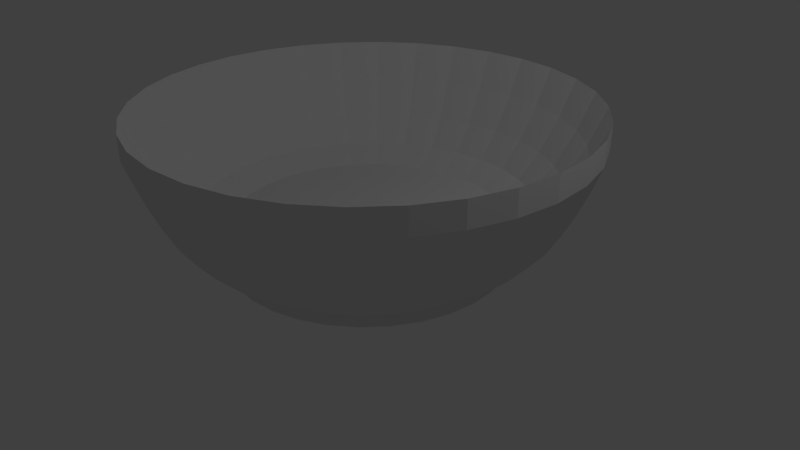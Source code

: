 # Source: Sk_l_01.blend  (saved by Blender 2.78.0; exported with 4.5.12 LTS)
import bpy
from mathutils import Matrix  # noqa: F401  (used for matrix-valued properties, if any)

bpy.ops.wm.read_factory_settings(use_empty=True)
scene = bpy.context.scene
scene.name = 'Scene'

# ---- collections
col_collection_1 = bpy.data.collections.new('Collection 1'); scene.collection.children.link(col_collection_1)

# ---- world
world_world = bpy.data.worlds.new('World'); scene.world = world_world
world_world.color = (0.05088, 0.05088, 0.05088)
world_world.use_sun_shadow = False
world_world.sun_shadow_jitter_overblur = 0.0
world_world.cycles.sampling_method = 'MANUAL'

# ---- cameras
cam_camera = bpy.data.cameras.new('Camera')
cam_camera.clip_end = 100.0
cam_camera.lens = 35.0
cam_camera.sensor_width = 32.0
cam_camera.sensor_height = 18.0
cam_camera.ortho_scale = 7.314
cam_camera.dof.focus_distance = 0.0

# ---- lights
light_lamp = bpy.data.lights.new('Lamp', 'POINT')
light_lamp.transmission_factor = 0.0
light_lamp.cutoff_distance = 30.0
light_lamp.energy = 100.0
light_lamp.shadow_buffer_clip_start = 1.001
light_lamp.shadow_soft_size = 0.1
light_lamp.shadow_maximum_resolution = 0.006
light_lamp.use_absolute_resolution = True

# ---- meshes
me_cylinder = bpy.data.meshes.new('Cylinder')
me_cylinder.from_pydata([(1.264e-07, 1.802, -0.958), (1.169e-07, 1.748, -0.4896), (0.3515, 1.767, -0.958), (0.3411, 1.715, -0.4896), (0.6895, 1.665, -0.958), (0.6691, 1.615, -0.4896), (1.001, 1.498, -0.958), (0.9713, 1.454, -0.4896), (1.274, 1.274, -0.958), (1.236, 1.236, -0.4896), (1.498, 1.001, -0.958), (1.454, 0.9713, -0.4896), (1.665, 0.6895, -0.958), (1.615, 0.6691, -0.4896), (1.767, 0.3515, -0.958), (1.715, 0.3411, -0.4896), (1.802, 4.246e-07, -0.958), (1.748, 4.695e-07, -0.4896), (1.767, -0.3515, -0.958), (1.715, -0.3411, -0.4896), (1.665, -0.6895, -0.958), (1.615, -0.6691, -0.4896), (1.498, -1.001, -0.958), (1.454, -0.9713, -0.4896), (1.274, -1.274, -0.958), (1.236, -1.236, -0.4896), (1.001, -1.498, -0.958), (0.9713, -1.454, -0.4896), (0.6895, -1.665, -0.958), (0.6691, -1.615, -0.4896), (0.3515, -1.767, -0.958), (0.3411, -1.715, -0.4896), (-4.607e-07, -1.802, -0.958), (-4.527e-07, -1.748, -0.4896), (-0.3515, -1.767, -0.958), (-0.3411, -1.715, -0.4896), (-0.6895, -1.665, -0.958), (-0.6691, -1.615, -0.4896), (-1.001, -1.498, -0.958), (-0.9713, -1.454, -0.4896), (-1.274, -1.274, -0.958), (-1.236, -1.236, -0.4896), (-1.498, -1.001, -0.958), (-1.454, -0.9713, -0.4896), (-1.665, -0.6895, -0.958), (-1.615, -0.6691, -0.4896), (-1.767, -0.3515, -0.958), (-1.715, -0.3411, -0.4896), (-1.802, 2.028e-06, -0.958), (-1.748, 2.026e-06, -0.4896), (-1.767, 0.3515, -0.958), (-1.715, 0.3411, -0.4896), (-1.664, 0.6895, -0.958), (-1.615, 0.6691, -0.4896), (-1.498, 1.001, -0.958), (-1.454, 0.9713, -0.4896), (-1.274, 1.274, -0.958), (-1.236, 1.236, -0.4896), (-1.001, 1.498, -0.958), (-0.9713, 1.454, -0.4896), (-0.6895, 1.665, -0.958), (-0.669, 1.615, -0.4896), (-0.3515, 1.767, -0.958), (-0.3411, 1.715, -0.4896), (0.5572, 2.801, 1.0), (0.0, 2.856, 1.0), (1.093, 2.639, 1.0), (1.587, 2.375, 1.0), (2.019, 2.019, 1.0), (2.375, 1.587, 1.0), (2.639, 1.093, 1.0), (2.801, 0.5572, 1.0), (2.856, 2.156e-07, 1.0), (2.801, -0.5572, 1.0), (2.639, -1.093, 1.0), (2.375, -1.587, 1.0), (2.019, -2.019, 1.0), (1.587, -2.375, 1.0), (1.093, -2.639, 1.0), (0.5572, -2.801, 1.0), (-9.306e-07, -2.856, 1.0), (-0.5572, -2.801, 1.0), (-1.093, -2.639, 1.0), (-1.587, -2.375, 1.0), (-2.019, -2.019, 1.0), (-2.375, -1.587, 1.0), (-2.639, -1.093, 1.0), (-2.801, -0.5572, 1.0), (-2.856, 2.758e-06, 1.0), (-2.801, 0.5572, 1.0), (-2.639, 1.093, 1.0), (-2.375, 1.587, 1.0), (-2.019, 2.019, 1.0), (-1.587, 2.375, 1.0), (-1.093, 2.639, 1.0), (-0.5572, 2.801, 1.0), (0.5166, 2.597, 0.512), (2.468e-08, 2.648, 0.512), (1.013, 2.447, 0.512), (1.471, 2.202, 0.512), (1.872, 1.872, 0.512), (2.202, 1.471, 0.512), (2.447, 1.013, 0.512), (2.597, 0.5166, 0.512), (2.648, 2.592e-07, 0.512), (2.597, -0.5166, 0.512), (2.447, -1.013, 0.512), (2.202, -1.471, 0.512), (1.872, -1.872, 0.512), (1.471, -2.202, 0.512), (1.013, -2.447, 0.512), (0.5166, -2.597, 0.512), (-8.382e-07, -2.648, 0.512), (-0.5166, -2.597, 0.512), (-1.013, -2.447, 0.512), (-1.471, -2.202, 0.512), (-1.872, -1.872, 0.512), (-2.202, -1.471, 0.512), (-2.447, -1.013, 0.512), (-2.597, -0.5166, 0.512), (-2.648, 2.616e-06, 0.512), (-2.597, 0.5166, 0.512), (-2.447, 1.013, 0.512), (-2.202, 1.471, 0.512), (-1.872, 1.872, 0.512), (-1.471, 2.202, 0.512), (-1.013, 2.447, 0.512), (-0.5166, 2.597, 0.512), (0.4657, 2.341, 0.05009), (5.516e-08, 2.387, 0.05009), (0.9135, 2.205, 0.05009), (1.326, 1.985, 0.05009), (1.688, 1.688, 0.05009), (1.985, 1.326, 0.05009), (2.205, 0.9135, 0.05009), (2.341, 0.4657, 0.05009), (2.387, 3.212e-07, 0.05009), (2.341, -0.4657, 0.05009), (2.205, -0.9135, 0.05009), (1.985, -1.326, 0.05009), (1.688, -1.688, 0.05009), (1.326, -1.985, 0.05009), (0.9135, -2.205, 0.05009), (0.4657, -2.341, 0.05009), (-7.226e-07, -2.387, 0.05009), (-0.4657, -2.341, 0.05009), (-0.9135, -2.205, 0.05009), (-1.326, -1.985, 0.05009), (-1.688, -1.688, 0.05009), (-1.985, -1.326, 0.05009), (-2.205, -0.9135, 0.05009), (-2.341, -0.4657, 0.05009), (-2.387, 2.446e-06, 0.05009), (-2.341, 0.4657, 0.05009), (-2.205, 0.9135, 0.05009), (-1.985, 1.326, 0.05009), (-1.688, 1.688, 0.05009), (-1.326, 1.985, 0.05009), (-0.9135, 2.205, 0.05009), (-0.4657, 2.341, 0.05009), (0.4113, 2.068, -0.2988), (8.349e-08, 2.108, -0.2988), (0.8069, 1.948, -0.2988), (1.171, 1.753, -0.2988), (1.491, 1.491, -0.2988), (1.753, 1.171, -0.2988), (1.948, 0.8069, -0.2988), (2.068, 0.4113, -0.2988), (2.108, 3.886e-07, -0.2988), (2.068, -0.4113, -0.2988), (1.948, -0.8069, -0.2988), (1.753, -1.171, -0.2988), (1.491, -1.491, -0.2988), (1.171, -1.753, -0.2988), (0.8069, -1.948, -0.2988), (0.4113, -2.068, -0.2988), (-6.035e-07, -2.108, -0.2988), (-0.4113, -2.068, -0.2988), (-0.8069, -1.948, -0.2988), (-1.171, -1.753, -0.2988), (-1.491, -1.491, -0.2988), (-1.753, -1.171, -0.2988), (-1.948, -0.8069, -0.2988), (-2.068, -0.4113, -0.2988), (-2.108, 2.265e-06, -0.2988), (-2.068, 0.4113, -0.2988), (-1.948, 0.8069, -0.2988), (-1.753, 1.171, -0.2988), (-1.491, 1.491, -0.2988), (-1.171, 1.753, -0.2988), (-0.8069, 1.948, -0.2988), (-0.4113, 2.068, -0.2988), (1.264e-07, 1.802, -0.8146), (7.201e-08, 2.24, -0.5016), (4.734e-08, 2.434, -0.2754), (2.534e-08, 2.592, 0.02116), (0.5057, 2.542, 0.02116), (0.4749, 2.388, -0.2754), (0.437, 2.197, -0.5016), (0.3515, 1.767, -0.8146), (0.992, 2.395, 0.02116), (0.9316, 2.249, -0.2754), (0.8572, 2.07, -0.5016), (0.6895, 1.665, -0.8146), (1.44, 2.155, 0.02116), (1.352, 2.024, -0.2754), (1.245, 1.863, -0.5016), (1.001, 1.498, -0.8146), (1.833, 1.833, 0.02116), (1.721, 1.721, -0.2754), (1.584, 1.584, -0.5016), (1.274, 1.274, -0.8146), (2.155, 1.44, 0.02116), (2.024, 1.352, -0.2754), (1.863, 1.245, -0.5016), (1.498, 1.001, -0.8146), (2.395, 0.992, 0.02116), (2.249, 0.9316, -0.2754), (2.07, 0.8572, -0.5016), (1.665, 0.6895, -0.8146), (2.542, 0.5057, 0.02116), (2.388, 0.4749, -0.2754), (2.197, 0.437, -0.5016), (1.767, 0.3515, -0.8146), (2.592, 2.738e-07, 0.02116), (2.434, 3.086e-07, -0.2754), (2.24, 3.465e-07, -0.5016), (1.802, 4.246e-07, -0.8146), (2.542, -0.5057, 0.02116), (2.388, -0.4749, -0.2754), (2.197, -0.437, -0.5016), (1.767, -0.3515, -0.8146), (2.395, -0.992, 0.02116), (2.249, -0.9316, -0.2754), (2.07, -0.8572, -0.5016), (1.665, -0.6895, -0.8146), (2.155, -1.44, 0.02116), (2.024, -1.352, -0.2754), (1.863, -1.245, -0.5016), (1.498, -1.001, -0.8146), (1.833, -1.833, 0.02116), (1.721, -1.721, -0.2754), (1.584, -1.584, -0.5016), (1.274, -1.274, -0.8146), (1.44, -2.155, 0.02116), (1.352, -2.024, -0.2754), (1.245, -1.863, -0.5016), (1.001, -1.498, -0.8146), (0.992, -2.395, 0.02116), (0.9316, -2.249, -0.2754), (0.8572, -2.07, -0.5016), (0.6895, -1.665, -0.8146), (0.5057, -2.542, 0.02116), (0.4749, -2.388, -0.2754), (0.437, -2.197, -0.5016), (0.3515, -1.767, -0.8146), (-8.193e-07, -2.592, 0.02116), (-7.459e-07, -2.434, -0.2754), (-6.579e-07, -2.24, -0.5016), (-4.607e-07, -1.802, -0.8146), (-0.5057, -2.542, 0.02116), (-0.4749, -2.388, -0.2754), (-0.437, -2.197, -0.5016), (-0.3515, -1.767, -0.8146), (-0.992, -2.395, 0.02116), (-0.9316, -2.249, -0.2754), (-0.8572, -2.07, -0.5016), (-0.6895, -1.665, -0.8146), (-1.44, -2.155, 0.02116), (-1.352, -2.024, -0.2754), (-1.245, -1.863, -0.5016), (-1.001, -1.498, -0.8146), (-1.833, -1.833, 0.02116), (-1.721, -1.721, -0.2754), (-1.584, -1.584, -0.5016), (-1.274, -1.274, -0.8146), (-2.155, -1.44, 0.02116), (-2.024, -1.352, -0.2754), (-1.863, -1.245, -0.5016), (-1.498, -1.001, -0.8146), (-2.395, -0.992, 0.02116), (-2.249, -0.9316, -0.2754), (-2.07, -0.8572, -0.5016), (-1.665, -0.6895, -0.8146), (-2.542, -0.5057, 0.02116), (-2.388, -0.4749, -0.2754), (-2.197, -0.437, -0.5016), (-1.767, -0.3515, -0.8146), (-2.592, 2.581e-06, 0.02116), (-2.434, 2.475e-06, -0.2754), (-2.24, 2.34e-06, -0.5016), (-1.802, 2.028e-06, -0.8146), (-2.542, 0.5057, 0.02116), (-2.388, 0.4749, -0.2754), (-2.197, 0.437, -0.5016), (-1.767, 0.3515, -0.8146), (-2.395, 0.992, 0.02116), (-2.249, 0.9316, -0.2754), (-2.07, 0.8572, -0.5016), (-1.664, 0.6895, -0.8146), (-2.155, 1.44, 0.02116), (-2.024, 1.352, -0.2754), (-1.863, 1.245, -0.5016), (-1.498, 1.001, -0.8146), (-1.833, 1.833, 0.02116), (-1.721, 1.721, -0.2754), (-1.584, 1.584, -0.5016), (-1.274, 1.274, -0.8146), (-1.44, 2.155, 0.02116), (-1.352, 2.024, -0.2754), (-1.245, 1.863, -0.5016), (-1.001, 1.498, -0.8146), (-0.992, 2.395, 0.02116), (-0.9316, 2.249, -0.2754), (-0.8572, 2.07, -0.5016), (-0.6895, 1.665, -0.8146), (-0.5057, 2.542, 0.02116), (-0.4749, 2.388, -0.2754), (-0.437, 2.197, -0.5016), (-0.3515, 1.767, -0.8146), (2.264e-08, 2.732, 0.3474), (4.017e-09, 2.853, 0.6737), (0.5566, 2.798, 0.6737), (0.533, 2.679, 0.3474), (1.092, 2.636, 0.6737), (1.045, 2.524, 0.3474), (1.585, 2.372, 0.6737), (1.518, 2.272, 0.3474), (2.017, 2.017, 0.6737), (1.932, 1.932, 0.3474), (2.372, 1.585, 0.6737), (2.272, 1.518, 0.3474), (2.636, 1.092, 0.6737), (2.524, 1.045, 0.3474), (2.798, 0.5566, 0.6737), (2.679, 0.533, 0.3474), (2.853, 2.187e-07, 0.6737), (2.732, 2.462e-07, 0.3474), (2.798, -0.5566, 0.6737), (2.679, -0.533, 0.3474), (2.636, -1.092, 0.6737), (2.524, -1.045, 0.3474), (2.372, -1.585, 0.6737), (2.272, -1.518, 0.3474), (2.017, -2.017, 0.6737), (1.932, -1.932, 0.3474), (1.585, -2.372, 0.6737), (1.518, -2.272, 0.3474), (1.092, -2.636, 0.6737), (1.045, -2.524, 0.3474), (0.5566, -2.798, 0.6737), (0.533, -2.679, 0.3474), (-9.256e-07, -2.853, 0.6737), (-8.675e-07, -2.732, 0.3474), (-0.5566, -2.798, 0.6737), (-0.533, -2.679, 0.3474), (-1.092, -2.636, 0.6737), (-1.045, -2.524, 0.3474), (-1.585, -2.372, 0.6737), (-1.518, -2.272, 0.3474), (-2.017, -2.017, 0.6737), (-1.932, -1.932, 0.3474), (-2.372, -1.585, 0.6737), (-2.272, -1.518, 0.3474), (-2.636, -1.092, 0.6737), (-2.524, -1.045, 0.3474), (-2.798, -0.5566, 0.6737), (-2.679, -0.533, 0.3474), (-2.853, 2.758e-06, 0.6737), (-2.732, 2.678e-06, 0.3474), (-2.798, 0.5566, 0.6737), (-2.679, 0.533, 0.3474), (-2.636, 1.092, 0.6737), (-2.524, 1.045, 0.3474), (-2.372, 1.585, 0.6737), (-2.272, 1.518, 0.3474), (-2.017, 2.017, 0.6737), (-1.932, 1.932, 0.3474), (-1.585, 2.372, 0.6737), (-1.518, 2.272, 0.3474), (-1.092, 2.636, 0.6737), (-1.045, 2.524, 0.3474), (-0.5566, 2.798, 0.6737), (-0.533, 2.679, 0.3474)], [], [(321, 65, 64, 322), (322, 64, 66, 324), (324, 66, 67, 326), (326, 67, 68, 328), (328, 68, 69, 330), (330, 69, 70, 332), (332, 70, 71, 334), (334, 71, 72, 336), (336, 72, 73, 338), (338, 73, 74, 340), (340, 74, 75, 342), (342, 75, 76, 344), (344, 76, 77, 346), (346, 77, 78, 348), (348, 78, 79, 350), (350, 79, 80, 352), (352, 80, 81, 354), (354, 81, 82, 356), (356, 82, 83, 358), (358, 83, 84, 360), (360, 84, 85, 362), (362, 85, 86, 364), (364, 86, 87, 366), (366, 87, 88, 368), (368, 88, 89, 370), (370, 89, 90, 372), (372, 90, 91, 374), (374, 91, 92, 376), (376, 92, 93, 378), (378, 93, 94, 380), (3, 1, 63, 61, 59, 57, 55, 53, 51, 49, 47, 45, 43, 41, 39, 37, 35, 33, 31, 29, 27, 25, 23, 21, 19, 17, 15, 13, 11, 9, 7, 5), (380, 94, 95, 382), (382, 95, 65, 321), (0, 2, 4, 6, 8, 10, 12, 14, 16, 18, 20, 22, 24, 26, 28, 30, 32, 34, 36, 38, 40, 42, 44, 46, 48, 50, 52, 54, 56, 58, 60, 62), (97, 96, 64, 65), (96, 98, 66, 64), (98, 99, 67, 66), (99, 100, 68, 67), (100, 101, 69, 68), (101, 102, 70, 69), (102, 103, 71, 70), (103, 104, 72, 71), (104, 105, 73, 72), (105, 106, 74, 73), (106, 107, 75, 74), (107, 108, 76, 75), (108, 109, 77, 76), (109, 110, 78, 77), (110, 111, 79, 78), (111, 112, 80, 79), (112, 113, 81, 80), (113, 114, 82, 81), (114, 115, 83, 82), (115, 116, 84, 83), (116, 117, 85, 84), (117, 118, 86, 85), (118, 119, 87, 86), (119, 120, 88, 87), (120, 121, 89, 88), (121, 122, 90, 89), (122, 123, 91, 90), (123, 124, 92, 91), (124, 125, 93, 92), (125, 126, 94, 93), (126, 127, 95, 94), (127, 97, 65, 95), (129, 128, 96, 97), (128, 130, 98, 96), (130, 131, 99, 98), (131, 132, 100, 99), (132, 133, 101, 100), (133, 134, 102, 101), (134, 135, 103, 102), (135, 136, 104, 103), (136, 137, 105, 104), (137, 138, 106, 105), (138, 139, 107, 106), (139, 140, 108, 107), (140, 141, 109, 108), (141, 142, 110, 109), (142, 143, 111, 110), (143, 144, 112, 111), (144, 145, 113, 112), (145, 146, 114, 113), (146, 147, 115, 114), (147, 148, 116, 115), (148, 149, 117, 116), (149, 150, 118, 117), (150, 151, 119, 118), (151, 152, 120, 119), (152, 153, 121, 120), (153, 154, 122, 121), (154, 155, 123, 122), (155, 156, 124, 123), (156, 157, 125, 124), (157, 158, 126, 125), (158, 159, 127, 126), (159, 129, 97, 127), (161, 160, 128, 129), (160, 162, 130, 128), (162, 163, 131, 130), (163, 164, 132, 131), (164, 165, 133, 132), (165, 166, 134, 133), (166, 167, 135, 134), (167, 168, 136, 135), (168, 169, 137, 136), (169, 170, 138, 137), (170, 171, 139, 138), (171, 172, 140, 139), (172, 173, 141, 140), (173, 174, 142, 141), (174, 175, 143, 142), (175, 176, 144, 143), (176, 177, 145, 144), (177, 178, 146, 145), (178, 179, 147, 146), (179, 180, 148, 147), (180, 181, 149, 148), (181, 182, 150, 149), (182, 183, 151, 150), (183, 184, 152, 151), (184, 185, 153, 152), (185, 186, 154, 153), (186, 187, 155, 154), (187, 188, 156, 155), (188, 189, 157, 156), (189, 190, 158, 157), (190, 191, 159, 158), (191, 161, 129, 159), (1, 3, 160, 161), (3, 5, 162, 160), (5, 7, 163, 162), (7, 9, 164, 163), (9, 11, 165, 164), (11, 13, 166, 165), (13, 15, 167, 166), (15, 17, 168, 167), (17, 19, 169, 168), (19, 21, 170, 169), (21, 23, 171, 170), (23, 25, 172, 171), (25, 27, 173, 172), (27, 29, 174, 173), (29, 31, 175, 174), (31, 33, 176, 175), (33, 35, 177, 176), (35, 37, 178, 177), (37, 39, 179, 178), (39, 41, 180, 179), (41, 43, 181, 180), (43, 45, 182, 181), (45, 47, 183, 182), (47, 49, 184, 183), (49, 51, 185, 184), (51, 53, 186, 185), (53, 55, 187, 186), (55, 57, 188, 187), (57, 59, 189, 188), (59, 61, 190, 189), (61, 63, 191, 190), (63, 1, 161, 191), (62, 319, 192, 0), (319, 318, 193, 192), (318, 317, 194, 193), (317, 316, 195, 194), (60, 315, 319, 62), (315, 314, 318, 319), (314, 313, 317, 318), (313, 312, 316, 317), (58, 311, 315, 60), (311, 310, 314, 315), (310, 309, 313, 314), (309, 308, 312, 313), (56, 307, 311, 58), (307, 306, 310, 311), (306, 305, 309, 310), (305, 304, 308, 309), (54, 303, 307, 56), (303, 302, 306, 307), (302, 301, 305, 306), (301, 300, 304, 305), (52, 299, 303, 54), (299, 298, 302, 303), (298, 297, 301, 302), (297, 296, 300, 301), (50, 295, 299, 52), (295, 294, 298, 299), (294, 293, 297, 298), (293, 292, 296, 297), (48, 291, 295, 50), (291, 290, 294, 295), (290, 289, 293, 294), (289, 288, 292, 293), (46, 287, 291, 48), (287, 286, 290, 291), (286, 285, 289, 290), (285, 284, 288, 289), (44, 283, 287, 46), (283, 282, 286, 287), (282, 281, 285, 286), (281, 280, 284, 285), (42, 279, 283, 44), (279, 278, 282, 283), (278, 277, 281, 282), (277, 276, 280, 281), (40, 275, 279, 42), (275, 274, 278, 279), (274, 273, 277, 278), (273, 272, 276, 277), (38, 271, 275, 40), (271, 270, 274, 275), (270, 269, 273, 274), (269, 268, 272, 273), (36, 267, 271, 38), (267, 266, 270, 271), (266, 265, 269, 270), (265, 264, 268, 269), (34, 263, 267, 36), (263, 262, 266, 267), (262, 261, 265, 266), (261, 260, 264, 265), (32, 259, 263, 34), (259, 258, 262, 263), (258, 257, 261, 262), (257, 256, 260, 261), (30, 255, 259, 32), (255, 254, 258, 259), (254, 253, 257, 258), (253, 252, 256, 257), (28, 251, 255, 30), (251, 250, 254, 255), (250, 249, 253, 254), (249, 248, 252, 253), (26, 247, 251, 28), (247, 246, 250, 251), (246, 245, 249, 250), (245, 244, 248, 249), (24, 243, 247, 26), (243, 242, 246, 247), (242, 241, 245, 246), (241, 240, 244, 245), (22, 239, 243, 24), (239, 238, 242, 243), (238, 237, 241, 242), (237, 236, 240, 241), (20, 235, 239, 22), (235, 234, 238, 239), (234, 233, 237, 238), (233, 232, 236, 237), (18, 231, 235, 20), (231, 230, 234, 235), (230, 229, 233, 234), (229, 228, 232, 233), (16, 227, 231, 18), (227, 226, 230, 231), (226, 225, 229, 230), (225, 224, 228, 229), (14, 223, 227, 16), (223, 222, 226, 227), (222, 221, 225, 226), (221, 220, 224, 225), (12, 219, 223, 14), (219, 218, 222, 223), (218, 217, 221, 222), (217, 216, 220, 221), (10, 215, 219, 12), (215, 214, 218, 219), (214, 213, 217, 218), (213, 212, 216, 217), (8, 211, 215, 10), (211, 210, 214, 215), (210, 209, 213, 214), (209, 208, 212, 213), (6, 207, 211, 8), (207, 206, 210, 211), (206, 205, 209, 210), (205, 204, 208, 209), (4, 203, 207, 6), (203, 202, 206, 207), (202, 201, 205, 206), (201, 200, 204, 205), (2, 199, 203, 4), (199, 198, 202, 203), (198, 197, 201, 202), (197, 196, 200, 201), (0, 192, 199, 2), (192, 193, 198, 199), (193, 194, 197, 198), (194, 195, 196, 197), (316, 383, 320, 195), (383, 382, 321, 320), (312, 381, 383, 316), (381, 380, 382, 383), (308, 379, 381, 312), (379, 378, 380, 381), (304, 377, 379, 308), (377, 376, 378, 379), (300, 375, 377, 304), (375, 374, 376, 377), (296, 373, 375, 300), (373, 372, 374, 375), (292, 371, 373, 296), (371, 370, 372, 373), (288, 369, 371, 292), (369, 368, 370, 371), (284, 367, 369, 288), (367, 366, 368, 369), (280, 365, 367, 284), (365, 364, 366, 367), (276, 363, 365, 280), (363, 362, 364, 365), (272, 361, 363, 276), (361, 360, 362, 363), (268, 359, 361, 272), (359, 358, 360, 361), (264, 357, 359, 268), (357, 356, 358, 359), (260, 355, 357, 264), (355, 354, 356, 357), (256, 353, 355, 260), (353, 352, 354, 355), (252, 351, 353, 256), (351, 350, 352, 353), (248, 349, 351, 252), (349, 348, 350, 351), (244, 347, 349, 248), (347, 346, 348, 349), (240, 345, 347, 244), (345, 344, 346, 347), (236, 343, 345, 240), (343, 342, 344, 345), (232, 341, 343, 236), (341, 340, 342, 343), (228, 339, 341, 232), (339, 338, 340, 341), (224, 337, 339, 228), (337, 336, 338, 339), (220, 335, 337, 224), (335, 334, 336, 337), (216, 333, 335, 220), (333, 332, 334, 335), (212, 331, 333, 216), (331, 330, 332, 333), (208, 329, 331, 212), (329, 328, 330, 331), (204, 327, 329, 208), (327, 326, 328, 329), (200, 325, 327, 204), (325, 324, 326, 327), (196, 323, 325, 200), (323, 322, 324, 325), (195, 320, 323, 196), (320, 321, 322, 323)])
_uv = me_cylinder.uv_layers.new(name='UVMap')
_uv.uv.foreach_set('vector', [0.6931, 0.6346, 0.6931, 0.6623, 0.6502, 0.6612, 0.6503, 0.6335, 0.6503, 0.6335, 0.6502, 0.6612, 0.6116, 0.6596, 0.6118, 0.6319, 0.6118, 0.6319, 0.6116, 0.6596, 0.5788, 0.6576, 0.579, 0.6299, 0.9451, 0.6301, 0.9453, 0.6578, 0.9125, 0.6599, 0.9123, 0.6322, 0.9123, 0.6322, 0.9125, 0.6599, 0.8739, 0.6615, 0.8738, 0.6338, 0.8738, 0.6338, 0.8739, 0.6615, 0.831, 0.6626, 0.8309, 0.6349, 0.8309, 0.6349, 0.831, 0.6626, 0.7855, 0.6632, 0.7855, 0.6355, 0.7855, 0.6355, 0.7855, 0.6632, 0.7391, 0.6632, 0.7391, 0.6355, 0.7391, 0.6355, 0.7391, 0.6632, 0.6936, 0.6626, 0.6936, 0.6349, 0.6936, 0.6349, 0.6936, 0.6626, 0.6507, 0.6615, 0.6508, 0.6338, 0.6508, 0.6338, 0.6507, 0.6615, 0.6121, 0.6599, 0.6123, 0.6322, 0.9118, 0.6321, 0.912, 0.6598, 0.8734, 0.6614, 0.8733, 0.6337, 0.8733, 0.6337, 0.8734, 0.6614, 0.8305, 0.6625, 0.8304, 0.6348, 0.8304, 0.6348, 0.8305, 0.6625, 0.785, 0.663, 0.785, 0.6353, 0.785, 0.6353, 0.785, 0.663, 0.7386, 0.663, 0.7386, 0.6353, 0.7386, 0.6353, 0.7386, 0.663, 0.6931, 0.6625, 0.6931, 0.6348, 0.6931, 0.6348, 0.6931, 0.6625, 0.6502, 0.6614, 0.6503, 0.6337, 0.6503, 0.6337, 0.6502, 0.6614, 0.6116, 0.6598, 0.6118, 0.6321, 0.6118, 0.6321, 0.6116, 0.6598, 0.5788, 0.6577, 0.579, 0.63, 0.9126, 0.6322, 0.9127, 0.6599, 0.8742, 0.6616, 0.874, 0.6339, 0.874, 0.6339, 0.8742, 0.6616, 0.8313, 0.6627, 0.8312, 0.635, 0.8312, 0.635, 0.8313, 0.6627, 0.7858, 0.6632, 0.7857, 0.6355, 0.7857, 0.6355, 0.7858, 0.6632, 0.7394, 0.6632, 0.7394, 0.6355, 0.7394, 0.6355, 0.7394, 0.6632, 0.6938, 0.6627, 0.6939, 0.635, 0.6939, 0.635, 0.6938, 0.6627, 0.651, 0.6616, 0.6511, 0.6339, 0.6511, 0.6339, 0.651, 0.6616, 0.6124, 0.6599, 0.6125, 0.6322, 0.9446, 0.6299, 0.9448, 0.6576, 0.912, 0.6596, 0.9118, 0.6319, 0.9118, 0.6319, 0.912, 0.6596, 0.8734, 0.6612, 0.8733, 0.6335, 0.8733, 0.6335, 0.8734, 0.6612, 0.8305, 0.6623, 0.8304, 0.6346, 0.8304, 0.6346, 0.8305, 0.6623, 0.785, 0.6629, 0.785, 0.6352, 0.6892, 0.1062, 0.7003, 0.1324, 0.706, 0.1603, 0.706, 0.1887, 0.7003, 0.2166, 0.6892, 0.2428, 0.673, 0.2664, 0.6524, 0.2865, 0.6281, 0.3023, 0.6012, 0.3132, 0.5726, 0.3187, 0.5435, 0.3187, 0.5149, 0.3132, 0.488, 0.3023, 0.4638, 0.2865, 0.4432, 0.2664, 0.427, 0.2428, 0.4158, 0.2166, 0.4101, 0.1887, 0.4101, 0.1603, 0.4158, 0.1324, 0.427, 0.1062, 0.4432, 0.08256, 0.4638, 0.06248, 0.488, 0.04669, 0.5149, 0.03582, 0.5435, 0.03028, 0.5726, 0.03028, 0.6012, 0.03582, 0.6281, 0.04669, 0.6524, 0.06248, 0.673, 0.08256, 0.785, 0.6352, 0.785, 0.6629, 0.7386, 0.6629, 0.7386, 0.6352, 0.7386, 0.6352, 0.7386, 0.6629, 0.6931, 0.6623, 0.6931, 0.6346, 0.005858, 0.5615, 4.054e-08, 0.5328, 0.0, 0.5036, 0.005858, 0.4748, 0.01735, 0.4478, 0.03403, 0.4235, 0.05527, 0.4028, 0.08023, 0.3865, 0.108, 0.3753, 0.1374, 0.3696, 0.1675, 0.3696, 0.1969, 0.3753, 0.2247, 0.3865, 0.2496, 0.4028, 0.2709, 0.4235, 0.2875, 0.4478, 0.299, 0.4748, 0.3049, 0.5036, 0.3049, 0.5328, 0.299, 0.5615, 0.2875, 0.5886, 0.2709, 0.6129, 0.2496, 0.6336, 0.2247, 0.6499, 0.1969, 0.6611, 0.1675, 0.6668, 0.1374, 0.6668, 0.108, 0.6611, 0.08023, 0.6499, 0.05527, 0.6336, 0.03403, 0.6129, 0.01735, 0.5886, 0.2435, 0.9218, 0.2832, 0.9226, 0.2916, 0.963, 0.2487, 0.9622, 0.2832, 0.9226, 0.319, 0.9239, 0.3302, 0.9644, 0.2916, 0.963, 0.319, 0.9239, 0.3494, 0.9256, 0.363, 0.9663, 0.3302, 0.9644, 0.04203, 0.9245, 0.0778, 0.9227, 0.06992, 0.9633, 0.03134, 0.9651, 0.0778, 0.9227, 0.1175, 0.9215, 0.1128, 0.9619, 0.06992, 0.9633, 0.1175, 0.9215, 0.1597, 0.9207, 0.1583, 0.961, 0.1128, 0.9619, 0.1597, 0.9207, 0.2028, 0.9204, 0.2047, 0.9608, 0.1583, 0.961, 0.2028, 0.9204, 0.245, 0.9207, 0.2502, 0.961, 0.2047, 0.9608, 0.245, 0.9207, 0.2847, 0.9215, 0.2931, 0.9619, 0.2502, 0.961, 0.2847, 0.9215, 0.3205, 0.9227, 0.3317, 0.9633, 0.2931, 0.9619, 0.3205, 0.9227, 0.351, 0.9245, 0.3645, 0.9651, 0.3317, 0.9633, 0.04203, 0.8138, 0.0778, 0.8121, 0.06992, 0.8526, 0.03134, 0.8544, 0.0778, 0.8121, 0.1175, 0.8108, 0.1128, 0.8512, 0.06992, 0.8526, 0.1175, 0.8108, 0.1597, 0.81, 0.1583, 0.8504, 0.1128, 0.8512, 0.1597, 0.81, 0.2028, 0.8097, 0.2047, 0.8501, 0.1583, 0.8504, 0.2028, 0.8097, 0.245, 0.81, 0.2502, 0.8504, 0.2047, 0.8501, 0.245, 0.81, 0.2847, 0.8108, 0.2931, 0.8512, 0.2502, 0.8504, 0.2847, 0.8108, 0.3205, 0.8121, 0.3317, 0.8526, 0.2931, 0.8512, 0.3205, 0.8121, 0.351, 0.8138, 0.3645, 0.8544, 0.3317, 0.8526, 0.3896, 0.9223, 0.4201, 0.9206, 0.4089, 0.9611, 0.3761, 0.9629, 0.4201, 0.9206, 0.4559, 0.9193, 0.4475, 0.9597, 0.4089, 0.9611, 0.4559, 0.9193, 0.4956, 0.9185, 0.4904, 0.9589, 0.4475, 0.9597, 0.4956, 0.9185, 0.5378, 0.9182, 0.5359, 0.9586, 0.4904, 0.9589, 0.5378, 0.9182, 0.5809, 0.9185, 0.5823, 0.9589, 0.5359, 0.9586, 0.5809, 0.9185, 0.6231, 0.9193, 0.6278, 0.9597, 0.5823, 0.9589, 0.6231, 0.9193, 0.6628, 0.9206, 0.6707, 0.9611, 0.6278, 0.9597, 0.6628, 0.9206, 0.6986, 0.9223, 0.7093, 0.9629, 0.6707, 0.9611, 0.04051, 0.9256, 0.07628, 0.9239, 0.06839, 0.9644, 0.02982, 0.9663, 0.07628, 0.9239, 0.116, 0.9226, 0.1113, 0.963, 0.06839, 0.9644, 0.116, 0.9226, 0.1582, 0.9218, 0.1568, 0.9622, 0.1113, 0.963, 0.1582, 0.9218, 0.2013, 0.9216, 0.2032, 0.9619, 0.1568, 0.9622, 0.2013, 0.9216, 0.2435, 0.9218, 0.2487, 0.9622, 0.2032, 0.9619, 0.237, 0.884, 0.2728, 0.8847, 0.2832, 0.9226, 0.2435, 0.9218, 0.2728, 0.8847, 0.3051, 0.8858, 0.319, 0.9239, 0.2832, 0.9226, 0.3051, 0.8858, 0.3325, 0.8874, 0.3494, 0.9256, 0.319, 0.9239, 0.05554, 0.8862, 0.08778, 0.8847, 0.0778, 0.9227, 0.04203, 0.9245, 0.08778, 0.8847, 0.1236, 0.8835, 0.1175, 0.9215, 0.0778, 0.9227, 0.1236, 0.8835, 0.1616, 0.8828, 0.1597, 0.9207, 0.1175, 0.9215, 0.1616, 0.8828, 0.2004, 0.8826, 0.2028, 0.9204, 0.1597, 0.9207, 0.2004, 0.8826, 0.2385, 0.8828, 0.245, 0.9207, 0.2028, 0.9204, 0.2385, 0.8828, 0.2743, 0.8835, 0.2847, 0.9215, 0.245, 0.9207, 0.2743, 0.8835, 0.3066, 0.8847, 0.3205, 0.9227, 0.2847, 0.9215, 0.3066, 0.8847, 0.334, 0.8862, 0.351, 0.9245, 0.3205, 0.9227, 0.05554, 0.7755, 0.08778, 0.774, 0.0778, 0.8121, 0.04203, 0.8138, 0.08778, 0.774, 0.1236, 0.7728, 0.1175, 0.8108, 0.0778, 0.8121, 0.1236, 0.7728, 0.1616, 0.7721, 0.1597, 0.81, 0.1175, 0.8108, 0.1616, 0.7721, 0.2004, 0.7719, 0.2028, 0.8097, 0.1597, 0.81, 0.2004, 0.7719, 0.2385, 0.7721, 0.245, 0.81, 0.2028, 0.8097, 0.2385, 0.7721, 0.2743, 0.7728, 0.2847, 0.8108, 0.245, 0.81, 0.2743, 0.7728, 0.3066, 0.774, 0.3205, 0.8121, 0.2847, 0.8108, 0.3066, 0.774, 0.334, 0.7755, 0.351, 0.8138, 0.3205, 0.8121, 0.4066, 0.884, 0.434, 0.8825, 0.4201, 0.9206, 0.3896, 0.9223, 0.434, 0.8825, 0.4663, 0.8813, 0.4559, 0.9193, 0.4201, 0.9206, 0.4663, 0.8813, 0.5021, 0.8806, 0.4956, 0.9185, 0.4559, 0.9193, 0.5021, 0.8806, 0.5402, 0.8804, 0.5378, 0.9182, 0.4956, 0.9185, 0.5402, 0.8804, 0.579, 0.8806, 0.5809, 0.9185, 0.5378, 0.9182, 0.579, 0.8806, 0.617, 0.8813, 0.6231, 0.9193, 0.5809, 0.9185, 0.617, 0.8813, 0.6528, 0.8825, 0.6628, 0.9206, 0.6231, 0.9193, 0.6528, 0.8825, 0.6851, 0.884, 0.6986, 0.9223, 0.6628, 0.9206, 0.05401, 0.8874, 0.08626, 0.8858, 0.07628, 0.9239, 0.04051, 0.9256, 0.08626, 0.8858, 0.1221, 0.8847, 0.116, 0.9226, 0.07628, 0.9239, 0.1221, 0.8847, 0.1601, 0.884, 0.1582, 0.9218, 0.116, 0.9226, 0.1601, 0.884, 0.1989, 0.8837, 0.2013, 0.9216, 0.1582, 0.9218, 0.1989, 0.8837, 0.237, 0.884, 0.2435, 0.9218, 0.2013, 0.9216, 0.2301, 0.8558, 0.2617, 0.8564, 0.2728, 0.8847, 0.237, 0.884, 0.7162, 0.09211, 0.6966, 0.06363, 0.7149, 0.04898, 0.7371, 0.08123, 0.6966, 0.06363, 0.6718, 0.0394, 0.6868, 0.02155, 0.7149, 0.04898, 0.6718, 0.0394, 0.6426, 0.02037, 0.6537, 1.581e-07, 0.6868, 0.02155, 0.0985, 0.8563, 0.1301, 0.8553, 0.1236, 0.8835, 0.08778, 0.8847, 0.1301, 0.8553, 0.1637, 0.8546, 0.1616, 0.8828, 0.1236, 0.8835, 0.1637, 0.8546, 0.198, 0.8544, 0.2004, 0.8826, 0.1616, 0.8828, 0.198, 0.8544, 0.2316, 0.8546, 0.2385, 0.8828, 0.2004, 0.8826, 0.2316, 0.8546, 0.2633, 0.8553, 0.2743, 0.8835, 0.2385, 0.8828, 0.4736, 0.02037, 0.4443, 0.0394, 0.4293, 0.02155, 0.4624, 0.0, 0.4443, 0.0394, 0.4195, 0.06363, 0.4012, 0.04898, 0.4293, 0.02155, 0.4195, 0.06363, 0.4, 0.09211, 0.3791, 0.08123, 0.4012, 0.04898, 0.0985, 0.7456, 0.1301, 0.7446, 0.1236, 0.7728, 0.08778, 0.774, 0.1301, 0.7446, 0.1637, 0.744, 0.1616, 0.7721, 0.1236, 0.7728, 0.1637, 0.744, 0.198, 0.7437, 0.2004, 0.7719, 0.1616, 0.7721, 0.198, 0.7437, 0.2316, 0.744, 0.2385, 0.7721, 0.2004, 0.7719, 0.2316, 0.744, 0.2633, 0.7446, 0.2743, 0.7728, 0.2385, 0.7721, 0.4, 0.2569, 0.4195, 0.2854, 0.4012, 0.3, 0.3791, 0.2678, 0.4195, 0.2854, 0.4443, 0.3096, 0.4293, 0.3274, 0.4012, 0.3, 0.4443, 0.3096, 0.4736, 0.3286, 0.4624, 0.349, 0.4293, 0.3274, 0.4736, 0.3286, 0.506, 0.3417, 0.4992, 0.3638, 0.4624, 0.349, 0.4773, 0.8531, 0.509, 0.8525, 0.5021, 0.8806, 0.4663, 0.8813, 0.509, 0.8525, 0.5426, 0.8522, 0.5402, 0.8804, 0.5021, 0.8806, 0.5426, 0.8522, 0.5769, 0.8525, 0.579, 0.8806, 0.5402, 0.8804, 0.5769, 0.8525, 0.6105, 0.8531, 0.617, 0.8813, 0.579, 0.8806, 0.6105, 0.8531, 0.6421, 0.8541, 0.6528, 0.8825, 0.617, 0.8813, 0.6718, 0.3096, 0.6966, 0.2854, 0.7149, 0.3, 0.6868, 0.3274, 0.6966, 0.2854, 0.7162, 0.2569, 0.7371, 0.2678, 0.7149, 0.3, 0.09698, 0.8574, 0.1286, 0.8564, 0.1221, 0.8847, 0.08626, 0.8858, 0.1286, 0.8564, 0.1622, 0.8558, 0.1601, 0.884, 0.1221, 0.8847, 0.1622, 0.8558, 0.1965, 0.8556, 0.1989, 0.8837, 0.1601, 0.884, 0.1965, 0.8556, 0.2301, 0.8558, 0.237, 0.884, 0.1989, 0.8837, 0.7003, 0.1324, 0.6892, 0.1062, 0.7162, 0.09211, 0.7296, 0.1238, 0.6892, 0.1062, 0.673, 0.08256, 0.6966, 0.06363, 0.7162, 0.09211, 0.673, 0.08256, 0.6524, 0.06248, 0.6718, 0.0394, 0.6966, 0.06363, 0.6524, 0.06248, 0.6281, 0.04669, 0.6426, 0.02037, 0.6718, 0.0394, 0.6281, 0.04669, 0.6012, 0.03582, 0.6101, 0.007256, 0.6426, 0.02037, 0.6012, 0.03582, 0.5726, 0.03028, 0.5756, 0.0005719, 0.6101, 0.007256, 0.5726, 0.03028, 0.5435, 0.03028, 0.5405, 0.0005719, 0.5756, 0.0005719, 0.5435, 0.03028, 0.5149, 0.03582, 0.506, 0.007256, 0.5405, 0.0005719, 0.5149, 0.03582, 0.488, 0.04669, 0.4736, 0.02037, 0.506, 0.007256, 0.488, 0.04669, 0.4638, 0.06248, 0.4443, 0.0394, 0.4736, 0.02037, 0.4638, 0.06248, 0.4432, 0.08256, 0.4195, 0.06363, 0.4443, 0.0394, 0.4432, 0.08256, 0.427, 0.1062, 0.4, 0.09211, 0.4195, 0.06363, 0.427, 0.1062, 0.4158, 0.1324, 0.3865, 0.1238, 0.4, 0.09211, 0.4158, 0.1324, 0.4101, 0.1603, 0.3797, 0.1574, 0.3865, 0.1238, 0.4101, 0.1603, 0.4101, 0.1887, 0.3797, 0.1916, 0.3797, 0.1574, 0.4101, 0.1887, 0.4158, 0.2166, 0.3865, 0.2252, 0.3797, 0.1916, 0.4158, 0.2166, 0.427, 0.2428, 0.4, 0.2569, 0.3865, 0.2252, 0.427, 0.2428, 0.4432, 0.2664, 0.4195, 0.2854, 0.4, 0.2569, 0.4432, 0.2664, 0.4638, 0.2865, 0.4443, 0.3096, 0.4195, 0.2854, 0.4638, 0.2865, 0.488, 0.3023, 0.4736, 0.3286, 0.4443, 0.3096, 0.488, 0.3023, 0.5149, 0.3132, 0.506, 0.3417, 0.4736, 0.3286, 0.5149, 0.3132, 0.5435, 0.3187, 0.5405, 0.3484, 0.506, 0.3417, 0.5435, 0.3187, 0.5726, 0.3187, 0.5756, 0.3484, 0.5405, 0.3484, 0.5726, 0.3187, 0.6012, 0.3132, 0.6101, 0.3417, 0.5756, 0.3484, 0.6012, 0.3132, 0.6281, 0.3023, 0.6426, 0.3286, 0.6101, 0.3417, 0.6281, 0.3023, 0.6524, 0.2865, 0.6718, 0.3096, 0.6426, 0.3286, 0.6524, 0.2865, 0.673, 0.2664, 0.6966, 0.2854, 0.6718, 0.3096, 0.673, 0.2664, 0.6892, 0.2428, 0.7162, 0.2569, 0.6966, 0.2854, 0.6892, 0.2428, 0.7003, 0.2166, 0.7296, 0.2252, 0.7162, 0.2569, 0.7003, 0.2166, 0.706, 0.1887, 0.7365, 0.1916, 0.7296, 0.2252, 0.706, 0.1887, 0.706, 0.1603, 0.7365, 0.1574, 0.7365, 0.1916, 0.706, 0.1603, 0.7003, 0.1324, 0.7296, 0.1238, 0.7365, 0.1574, 0.3171, 0.4704, 0.3049, 0.4704, 0.3052, 0.4417, 0.3174, 0.4417, 0.1745, 0.3334, 0.1709, 0.3696, 0.1343, 0.3625, 0.1451, 0.3277, 0.7436, 0.5323, 0.742, 0.5525, 0.7032, 0.552, 0.7079, 0.5319, 0.742, 0.5525, 0.7407, 0.5785, 0.6994, 0.578, 0.7032, 0.552, 0.3171, 0.4997, 0.3049, 0.4997, 0.3049, 0.4704, 0.3171, 0.4704, 0.2046, 0.3334, 0.2082, 0.3696, 0.1709, 0.3696, 0.1745, 0.3334, 0.78, 0.5323, 0.7816, 0.5525, 0.742, 0.5525, 0.7436, 0.5323, 0.7816, 0.5525, 0.7828, 0.5785, 0.7407, 0.5785, 0.742, 0.5525, 0.3174, 0.5284, 0.3052, 0.5284, 0.3049, 0.4997, 0.3171, 0.4997, 0.234, 0.3277, 0.2448, 0.3625, 0.2082, 0.3696, 0.2046, 0.3334, 0.8157, 0.5319, 0.8204, 0.552, 0.7816, 0.5525, 0.78, 0.5323, 0.8204, 0.552, 0.8242, 0.578, 0.7828, 0.5785, 0.7816, 0.5525, 0.3181, 0.5554, 0.3059, 0.5554, 0.3052, 0.5284, 0.3174, 0.5284, 0.2617, 0.3165, 0.2793, 0.3485, 0.2448, 0.3625, 0.234, 0.3277, 0.8493, 0.531, 0.8569, 0.5511, 0.8204, 0.552, 0.8157, 0.5319, 0.8569, 0.5511, 0.8631, 0.577, 0.8242, 0.578, 0.8204, 0.552, 0.3191, 0.5798, 0.307, 0.5798, 0.3059, 0.5554, 0.3181, 0.5554, 0.2867, 0.3002, 0.3104, 0.3283, 0.2793, 0.3485, 0.2617, 0.3165, 0.8796, 0.5297, 0.8898, 0.5497, 0.8569, 0.5511, 0.8493, 0.531, 0.8898, 0.5497, 0.8981, 0.5755, 0.8631, 0.577, 0.8569, 0.5511, 0.3204, 0.6005, 0.3083, 0.6005, 0.307, 0.5798, 0.3191, 0.5798, 0.3079, 0.2795, 0.3368, 0.3026, 0.3104, 0.3283, 0.2867, 0.3002, 0.3368, 0.3026, 0.3495, 0.3128, 0.3208, 0.3408, 0.3104, 0.3283, 0.9178, 0.5479, 0.9279, 0.5736, 0.8981, 0.5755, 0.8898, 0.5497, 0.3635, 0.3939, 0.3513, 0.3939, 0.3523, 0.3696, 0.3645, 0.3696, 0.3246, 0.2552, 0.3575, 0.2723, 0.3368, 0.3026, 0.3079, 0.2795, 0.675, 0.5313, 0.6674, 0.5514, 0.6346, 0.55, 0.6448, 0.53, 0.6674, 0.5514, 0.6613, 0.5773, 0.6263, 0.5758, 0.6346, 0.55, 0.3628, 0.421, 0.3506, 0.421, 0.3513, 0.3939, 0.3635, 0.3939, 0.3361, 0.2281, 0.3718, 0.2387, 0.3575, 0.2723, 0.3246, 0.2552, 0.7087, 0.5322, 0.704, 0.5523, 0.6674, 0.5514, 0.675, 0.5313, 0.704, 0.5523, 0.7002, 0.5783, 0.6613, 0.5773, 0.6674, 0.5514, 0.3624, 0.4497, 0.3503, 0.4497, 0.3506, 0.421, 0.3628, 0.421, 0.342, 0.1994, 0.3791, 0.203, 0.3718, 0.2387, 0.3361, 0.2281, 0.7444, 0.5326, 0.7428, 0.5528, 0.704, 0.5523, 0.7087, 0.5322, 0.7428, 0.5528, 0.7415, 0.5788, 0.7002, 0.5783, 0.704, 0.5523, 0.3624, 0.479, 0.3503, 0.479, 0.3503, 0.4497, 0.3624, 0.4497, 0.342, 0.1701, 0.3791, 0.1666, 0.3791, 0.203, 0.342, 0.1994, 0.7808, 0.5326, 0.7823, 0.5528, 0.7428, 0.5528, 0.7444, 0.5326, 0.7823, 0.5528, 0.7836, 0.5788, 0.7415, 0.5788, 0.7428, 0.5528, 0.3628, 0.5077, 0.3506, 0.5077, 0.3503, 0.479, 0.3624, 0.479, 0.3361, 0.1414, 0.3718, 0.1309, 0.3791, 0.1666, 0.342, 0.1701, 0.8165, 0.5322, 0.8211, 0.5523, 0.7823, 0.5528, 0.7808, 0.5326, 0.8211, 0.5523, 0.8249, 0.5783, 0.7836, 0.5788, 0.7823, 0.5528, 0.3635, 0.5347, 0.3513, 0.5347, 0.3506, 0.5077, 0.3628, 0.5077, 0.3246, 0.1144, 0.3575, 0.09726, 0.3718, 0.1309, 0.3361, 0.1414, 0.8501, 0.5313, 0.8577, 0.5514, 0.8211, 0.5523, 0.8165, 0.5322, 0.8577, 0.5514, 0.8639, 0.5773, 0.8249, 0.5783, 0.8211, 0.5523, 0.3645, 0.5591, 0.3523, 0.5591, 0.3513, 0.5347, 0.3635, 0.5347, 0.3079, 0.09005, 0.3368, 0.06699, 0.3575, 0.09726, 0.3246, 0.1144, 0.8804, 0.53, 0.8906, 0.55, 0.8577, 0.5514, 0.8501, 0.5313, 0.8906, 0.55, 0.8989, 0.5758, 0.8639, 0.5773, 0.8577, 0.5514, 0.3342, 0.3903, 0.322, 0.3904, 0.3232, 0.3696, 0.3353, 0.3696, 0.2867, 0.06935, 0.3104, 0.04125, 0.3368, 0.06699, 0.3079, 0.09005, 0.3104, 0.04125, 0.3208, 0.02881, 0.3495, 0.05678, 0.3368, 0.06699, 0.6338, 0.5498, 0.6255, 0.5756, 0.5957, 0.5738, 0.6058, 0.5481, 0.3333, 0.4146, 0.3211, 0.4147, 0.322, 0.3904, 0.3342, 0.3903, 0.2617, 0.05308, 0.2793, 0.02103, 0.3104, 0.04125, 0.2867, 0.06935, 0.6743, 0.5311, 0.6667, 0.5512, 0.6338, 0.5498, 0.644, 0.5299, 0.6667, 0.5512, 0.6605, 0.5771, 0.6255, 0.5756, 0.6338, 0.5498, 0.3328, 0.4417, 0.3206, 0.4418, 0.3211, 0.4147, 0.3333, 0.4146, 0.234, 0.04188, 0.2448, 0.007101, 0.2793, 0.02103, 0.2617, 0.05308, 0.7079, 0.532, 0.7032, 0.5521, 0.6667, 0.5512, 0.6743, 0.5311, 0.7032, 0.5521, 0.6994, 0.5781, 0.6605, 0.5771, 0.6667, 0.5512, 0.3326, 0.4704, 0.3204, 0.4705, 0.3206, 0.4418, 0.3328, 0.4417, 0.2046, 0.03617, 0.2082, 0.0, 0.2448, 0.007101, 0.234, 0.04188, 0.7436, 0.5324, 0.742, 0.5526, 0.7032, 0.5521, 0.7079, 0.532, 0.742, 0.5526, 0.7407, 0.5786, 0.6994, 0.5781, 0.7032, 0.5521, 0.3328, 0.4997, 0.3206, 0.4997, 0.3204, 0.4705, 0.3326, 0.4704, 0.1745, 0.03617, 0.1709, 1.976e-08, 0.2082, 0.0, 0.2046, 0.03617, 0.78, 0.5324, 0.7816, 0.5526, 0.742, 0.5526, 0.7436, 0.5324, 0.7816, 0.5526, 0.7828, 0.5786, 0.7407, 0.5786, 0.742, 0.5526, 0.3333, 0.5284, 0.3211, 0.5285, 0.3206, 0.4997, 0.3328, 0.4997, 0.1451, 0.04188, 0.1343, 0.007101, 0.1709, 1.976e-08, 0.1745, 0.03617, 0.8157, 0.532, 0.8204, 0.5521, 0.7816, 0.5526, 0.78, 0.5324, 0.8204, 0.5521, 0.8242, 0.5781, 0.7828, 0.5786, 0.7816, 0.5526, 0.3342, 0.5554, 0.322, 0.5555, 0.3211, 0.5285, 0.3333, 0.5284, 0.1173, 0.05308, 0.09976, 0.02103, 0.1343, 0.007101, 0.1451, 0.04188, 0.8493, 0.5311, 0.8569, 0.5512, 0.8204, 0.5521, 0.8157, 0.532, 0.8569, 0.5512, 0.8631, 0.5771, 0.8242, 0.5781, 0.8204, 0.5521, 0.3353, 0.5798, 0.3232, 0.5798, 0.322, 0.5555, 0.3342, 0.5554, 0.09236, 0.06935, 0.06871, 0.04125, 0.09976, 0.02103, 0.1173, 0.05308, 0.8796, 0.5299, 0.8898, 0.5498, 0.8569, 0.5512, 0.8493, 0.5311, 0.8898, 0.5498, 0.8981, 0.5756, 0.8631, 0.5771, 0.8569, 0.5512, 0.3491, 0.394, 0.3369, 0.3939, 0.3381, 0.3696, 0.3503, 0.3696, 0.07113, 0.09005, 0.04231, 0.06699, 0.06871, 0.04125, 0.09236, 0.06935, 0.6748, 0.5312, 0.6672, 0.5513, 0.6343, 0.55, 0.6445, 0.53, 0.6672, 0.5513, 0.661, 0.5772, 0.626, 0.5758, 0.6343, 0.55, 0.3482, 0.421, 0.3361, 0.421, 0.3369, 0.3939, 0.3491, 0.394, 0.05445, 0.1144, 0.02157, 0.09726, 0.04231, 0.06699, 0.07113, 0.09005, 0.7084, 0.5321, 0.7037, 0.5523, 0.6672, 0.5513, 0.6748, 0.5312, 0.7037, 0.5523, 0.6999, 0.5782, 0.661, 0.5772, 0.6672, 0.5513, 0.3477, 0.4497, 0.3355, 0.4497, 0.3361, 0.421, 0.3482, 0.421, 0.04295, 0.1414, 0.007284, 0.1309, 0.02157, 0.09726, 0.05445, 0.1144, 0.7441, 0.5326, 0.7425, 0.5528, 0.7037, 0.5523, 0.7084, 0.5321, 0.7425, 0.5528, 0.7412, 0.5787, 0.6999, 0.5782, 0.7037, 0.5523, 0.3475, 0.479, 0.3353, 0.4789, 0.3355, 0.4497, 0.3477, 0.4497, 0.0371, 0.1701, 0.0, 0.1666, 0.007284, 0.1309, 0.04295, 0.1414, 0.7805, 0.5326, 0.7821, 0.5528, 0.7425, 0.5528, 0.7441, 0.5326, 0.7821, 0.5528, 0.7834, 0.5787, 0.7412, 0.5787, 0.7425, 0.5528, 0.3477, 0.5077, 0.3355, 0.5077, 0.3353, 0.4789, 0.3475, 0.479, 0.0371, 0.1994, 2.027e-08, 0.203, 0.0, 0.1666, 0.0371, 0.1701, 0.8162, 0.5321, 0.8209, 0.5523, 0.7821, 0.5528, 0.7805, 0.5326, 0.8209, 0.5523, 0.8247, 0.5782, 0.7834, 0.5787, 0.7821, 0.5528, 0.3482, 0.5348, 0.3361, 0.5347, 0.3355, 0.5077, 0.3477, 0.5077, 0.04295, 0.2281, 0.007284, 0.2387, 2.027e-08, 0.203, 0.0371, 0.1994, 0.8498, 0.5312, 0.8574, 0.5513, 0.8209, 0.5523, 0.8162, 0.5321, 0.8574, 0.5513, 0.8636, 0.5772, 0.8247, 0.5782, 0.8209, 0.5523, 0.3491, 0.5591, 0.3369, 0.559, 0.3361, 0.5347, 0.3482, 0.5348, 0.05445, 0.2552, 0.02157, 0.2723, 0.007284, 0.2387, 0.04295, 0.2281, 0.8801, 0.53, 0.8903, 0.55, 0.8574, 0.5513, 0.8498, 0.5312, 0.8903, 0.55, 0.8986, 0.5758, 0.8636, 0.5772, 0.8574, 0.5513, 0.3503, 0.5798, 0.3381, 0.5798, 0.3369, 0.559, 0.3491, 0.5591, 0.07113, 0.2795, 0.04231, 0.3026, 0.02157, 0.2723, 0.05445, 0.2552, 0.04231, 0.3026, 0.02955, 0.3128, 0.007008, 0.2799, 0.02157, 0.2723, 0.9183, 0.5482, 0.9284, 0.5739, 0.8986, 0.5758, 0.8903, 0.55, 0.3191, 0.3903, 0.307, 0.3903, 0.3083, 0.3696, 0.3204, 0.3696, 0.09236, 0.3002, 0.06872, 0.3283, 0.04231, 0.3026, 0.07113, 0.2795, 0.06872, 0.3283, 0.05824, 0.3408, 0.02955, 0.3128, 0.04231, 0.3026, 0.6338, 0.5497, 0.6255, 0.5755, 0.5957, 0.5736, 0.6058, 0.5479, 0.3181, 0.4146, 0.3059, 0.4146, 0.307, 0.3903, 0.3191, 0.3903, 0.1173, 0.3165, 0.09976, 0.3485, 0.06872, 0.3283, 0.09236, 0.3002, 0.6743, 0.531, 0.6667, 0.5511, 0.6338, 0.5497, 0.644, 0.5297, 0.6667, 0.5511, 0.6605, 0.577, 0.6255, 0.5755, 0.6338, 0.5497, 0.3174, 0.4417, 0.3052, 0.4417, 0.3059, 0.4146, 0.3181, 0.4146, 0.1451, 0.3277, 0.1343, 0.3625, 0.09976, 0.3485, 0.1173, 0.3165, 0.7079, 0.5319, 0.7032, 0.552, 0.6667, 0.5511, 0.6743, 0.531, 0.7032, 0.552, 0.6994, 0.578, 0.6605, 0.577, 0.6667, 0.5511, 0.7407, 0.5785, 0.7396, 0.6069, 0.696, 0.6063, 0.6994, 0.578, 0.7396, 0.6069, 0.7386, 0.6352, 0.6931, 0.6346, 0.696, 0.6063, 0.7828, 0.5785, 0.784, 0.6069, 0.7396, 0.6069, 0.7407, 0.5785, 0.784, 0.6069, 0.785, 0.6352, 0.7386, 0.6352, 0.7396, 0.6069, 0.8242, 0.578, 0.8275, 0.6063, 0.784, 0.6069, 0.7828, 0.5785, 0.8275, 0.6063, 0.8304, 0.6346, 0.785, 0.6352, 0.784, 0.6069, 0.8631, 0.577, 0.8685, 0.6053, 0.8275, 0.6063, 0.8242, 0.578, 0.8685, 0.6053, 0.8733, 0.6335, 0.8304, 0.6346, 0.8275, 0.6063, 0.8981, 0.5755, 0.9054, 0.6037, 0.8685, 0.6053, 0.8631, 0.577, 0.9054, 0.6037, 0.9118, 0.6319, 0.8733, 0.6335, 0.8685, 0.6053, 0.9279, 0.5736, 0.9368, 0.6018, 0.9054, 0.6037, 0.8981, 0.5755, 0.9368, 0.6018, 0.9446, 0.6299, 0.9118, 0.6319, 0.9054, 0.6037, 0.6613, 0.5773, 0.6558, 0.6056, 0.6189, 0.6041, 0.6263, 0.5758, 0.6558, 0.6056, 0.6511, 0.6339, 0.6125, 0.6322, 0.6189, 0.6041, 0.7002, 0.5783, 0.6968, 0.6067, 0.6558, 0.6056, 0.6613, 0.5773, 0.6968, 0.6067, 0.6939, 0.635, 0.6511, 0.6339, 0.6558, 0.6056, 0.7415, 0.5788, 0.7404, 0.6072, 0.6968, 0.6067, 0.7002, 0.5783, 0.7404, 0.6072, 0.7394, 0.6355, 0.6939, 0.635, 0.6968, 0.6067, 0.7836, 0.5788, 0.7848, 0.6072, 0.7404, 0.6072, 0.7415, 0.5788, 0.7848, 0.6072, 0.7857, 0.6355, 0.7394, 0.6355, 0.7404, 0.6072, 0.8249, 0.5783, 0.8283, 0.6067, 0.7848, 0.6072, 0.7836, 0.5788, 0.8283, 0.6067, 0.8312, 0.635, 0.7857, 0.6355, 0.7848, 0.6072, 0.8639, 0.5773, 0.8693, 0.6056, 0.8283, 0.6067, 0.8249, 0.5783, 0.8693, 0.6056, 0.874, 0.6339, 0.8312, 0.635, 0.8283, 0.6067, 0.8989, 0.5758, 0.9062, 0.6041, 0.8693, 0.6056, 0.8639, 0.5773, 0.9062, 0.6041, 0.9126, 0.6322, 0.874, 0.6339, 0.8693, 0.6056, 0.6255, 0.5756, 0.6181, 0.6039, 0.5867, 0.6019, 0.5957, 0.5738, 0.6181, 0.6039, 0.6118, 0.6321, 0.579, 0.63, 0.5867, 0.6019, 0.6605, 0.5771, 0.655, 0.6054, 0.6181, 0.6039, 0.6255, 0.5756, 0.655, 0.6054, 0.6503, 0.6337, 0.6118, 0.6321, 0.6181, 0.6039, 0.6994, 0.5781, 0.696, 0.6065, 0.655, 0.6054, 0.6605, 0.5771, 0.696, 0.6065, 0.6931, 0.6348, 0.6503, 0.6337, 0.655, 0.6054, 0.7407, 0.5786, 0.7396, 0.607, 0.696, 0.6065, 0.6994, 0.5781, 0.7396, 0.607, 0.7386, 0.6353, 0.6931, 0.6348, 0.696, 0.6065, 0.7828, 0.5786, 0.784, 0.607, 0.7396, 0.607, 0.7407, 0.5786, 0.784, 0.607, 0.785, 0.6353, 0.7386, 0.6353, 0.7396, 0.607, 0.8242, 0.5781, 0.8275, 0.6065, 0.784, 0.607, 0.7828, 0.5786, 0.8275, 0.6065, 0.8304, 0.6348, 0.785, 0.6353, 0.784, 0.607, 0.8631, 0.5771, 0.8685, 0.6054, 0.8275, 0.6065, 0.8242, 0.5781, 0.8685, 0.6054, 0.8733, 0.6337, 0.8304, 0.6348, 0.8275, 0.6065, 0.8981, 0.5756, 0.9054, 0.6039, 0.8685, 0.6054, 0.8631, 0.5771, 0.9054, 0.6039, 0.9118, 0.6321, 0.8733, 0.6337, 0.8685, 0.6054, 0.661, 0.5772, 0.6555, 0.6055, 0.6186, 0.604, 0.626, 0.5758, 0.6555, 0.6055, 0.6508, 0.6338, 0.6123, 0.6322, 0.6186, 0.604, 0.6999, 0.5782, 0.6966, 0.6066, 0.6555, 0.6055, 0.661, 0.5772, 0.6966, 0.6066, 0.6936, 0.6349, 0.6508, 0.6338, 0.6555, 0.6055, 0.7412, 0.5787, 0.7401, 0.6072, 0.6966, 0.6066, 0.6999, 0.5782, 0.7401, 0.6072, 0.7391, 0.6355, 0.6936, 0.6349, 0.6966, 0.6066, 0.7834, 0.5787, 0.7845, 0.6072, 0.7401, 0.6072, 0.7412, 0.5787, 0.7845, 0.6072, 0.7855, 0.6355, 0.7391, 0.6355, 0.7401, 0.6072, 0.8247, 0.5782, 0.828, 0.6066, 0.7845, 0.6072, 0.7834, 0.5787, 0.828, 0.6066, 0.8309, 0.6349, 0.7855, 0.6355, 0.7845, 0.6072, 0.8636, 0.5772, 0.869, 0.6055, 0.828, 0.6066, 0.8247, 0.5782, 0.869, 0.6055, 0.8738, 0.6338, 0.8309, 0.6349, 0.828, 0.6066, 0.8986, 0.5758, 0.906, 0.604, 0.869, 0.6055, 0.8636, 0.5772, 0.906, 0.604, 0.9123, 0.6322, 0.8738, 0.6338, 0.869, 0.6055, 0.9284, 0.5739, 0.9373, 0.602, 0.906, 0.604, 0.8986, 0.5758, 0.9373, 0.602, 0.9451, 0.6301, 0.9123, 0.6322, 0.906, 0.604, 0.6255, 0.5755, 0.6181, 0.6037, 0.5867, 0.6018, 0.5957, 0.5736, 0.6181, 0.6037, 0.6118, 0.6319, 0.579, 0.6299, 0.5867, 0.6018, 0.6605, 0.577, 0.655, 0.6053, 0.6181, 0.6037, 0.6255, 0.5755, 0.655, 0.6053, 0.6503, 0.6335, 0.6118, 0.6319, 0.6181, 0.6037, 0.6994, 0.578, 0.696, 0.6063, 0.655, 0.6053, 0.6605, 0.577, 0.696, 0.6063, 0.6931, 0.6346, 0.6503, 0.6335, 0.655, 0.6053])
me_cylinder.use_remesh_preserve_volume = False
me_cylinder.use_remesh_preserve_attributes = False
me_cylinder.use_mirror_vertex_groups = False
me_cylinder.update()

# ---- objects
ob_cylinder = bpy.data.objects.new('Cylinder', me_cylinder)
ob_lamp = bpy.data.objects.new('Lamp', light_lamp)
ob_camera = bpy.data.objects.new('Camera', cam_camera)

# ---- transforms, parenting, visibility, modifiers, constraints
ob_cylinder.location = (0.0, 0.0, 1.01)
ob_cylinder.lineart.crease_threshold = 0.0
ob_lamp.location = (4.076, 1.005, 5.904)
ob_lamp.rotation_euler = (0.6503, 0.05522, 1.866)
ob_lamp.lock_rotations_4d = False
ob_lamp.empty_display_type = 'ARROWS'
ob_lamp.color = (0.0, 0.0, 0.0, 0.0)
ob_lamp.lineart.crease_threshold = 0.0
ob_camera.location = (7.481, -6.508, 5.344)
ob_camera.rotation_euler = (1.109, 0.0, 0.8149)
ob_camera.lock_rotations_4d = False
ob_camera.empty_display_type = 'ARROWS'
ob_camera.color = (0.0, 0.0, 0.0, 0.0)
ob_camera.display_type = 'WIRE'
ob_camera.lineart.crease_threshold = 0.0

# ---- collection membership
col_collection_1.objects.link(ob_cylinder)
col_collection_1.objects.link(ob_lamp)
col_collection_1.objects.link(ob_camera)

# ---- scene / render settings (as saved in the file)
scene.camera = ob_camera
scene.frame_start = 1; scene.frame_end = 250; scene.frame_set(1)
scene.render.engine = 'CYCLES'
scene.render.resolution_percentage = 50
scene.render.dither_intensity = 0.0
scene.cycles.use_denoising = False
scene.cycles.samples = 128
scene.cycles.sampling_pattern = 'TABULATED_SOBOL'
scene.cycles.light_sampling_threshold = 0.0
scene.cycles.use_adaptive_sampling = False
scene.cycles.use_light_tree = False
scene.cycles.blur_glossy = 0.0
scene.cycles.sample_clamp_indirect = 0.0
scene.view_settings.view_transform = 'Standard'
scene.unit_settings.scale_length = 0.01
bpy.context.view_layer.update()
